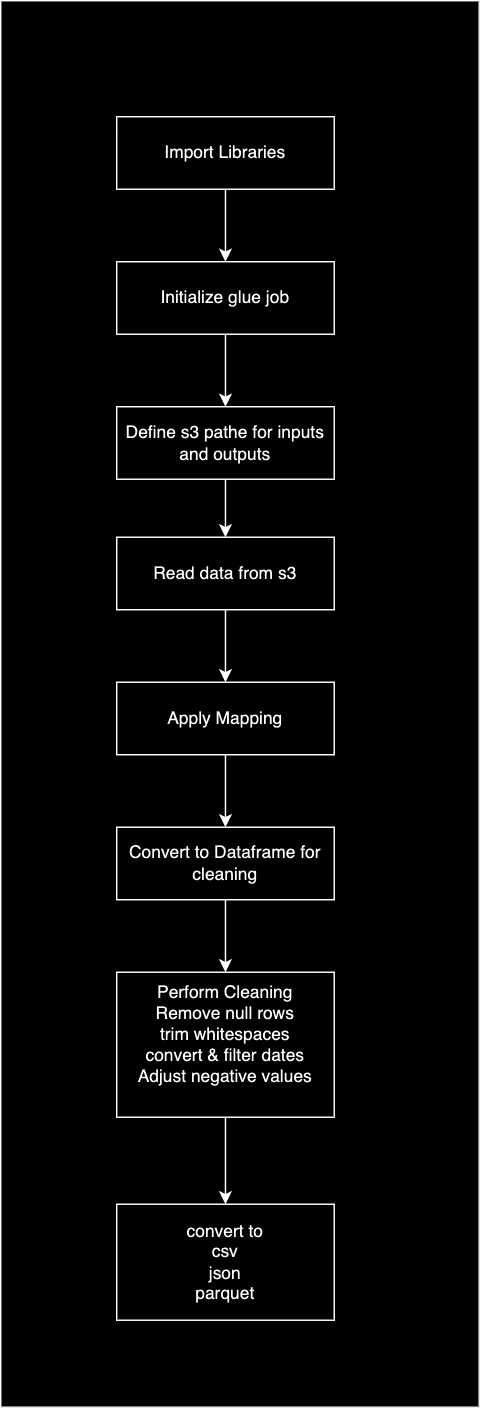

The diagram above was exported from draw.io. Its source (the exported page's mxGraphModel, read from the mxfile embedded in the PNG):
<mxGraphModel dx="1908" dy="2404" grid="1" gridSize="10" guides="1" tooltips="1" connect="1" arrows="1" fold="1" page="1" pageScale="1" pageWidth="850" pageHeight="1100" math="0" shadow="0">
  <root>
    <mxCell id="0" />
    <mxCell id="1" parent="0" />
    <mxCell id="CwoNE3JcJadjLTygE_LI-9" value="" style="rounded=0;whiteSpace=wrap;html=1;" vertex="1" parent="1">
      <mxGeometry x="260" y="-280" width="330" height="970" as="geometry" />
    </mxCell>
    <mxCell id="CwoNE3JcJadjLTygE_LI-10" style="edgeStyle=orthogonalEdgeStyle;rounded=0;orthogonalLoop=1;jettySize=auto;html=1;entryX=0.5;entryY=0;entryDx=0;entryDy=0;" edge="1" parent="1" source="CwoNE3JcJadjLTygE_LI-1" target="CwoNE3JcJadjLTygE_LI-2">
      <mxGeometry relative="1" as="geometry" />
    </mxCell>
    <mxCell id="CwoNE3JcJadjLTygE_LI-1" value="Import Libraries" style="rounded=0;whiteSpace=wrap;html=1;" vertex="1" parent="1">
      <mxGeometry x="340" y="-200" width="150" height="50" as="geometry" />
    </mxCell>
    <mxCell id="CwoNE3JcJadjLTygE_LI-11" style="edgeStyle=orthogonalEdgeStyle;rounded=0;orthogonalLoop=1;jettySize=auto;html=1;entryX=0.5;entryY=0;entryDx=0;entryDy=0;" edge="1" parent="1" source="CwoNE3JcJadjLTygE_LI-2" target="CwoNE3JcJadjLTygE_LI-8">
      <mxGeometry relative="1" as="geometry" />
    </mxCell>
    <mxCell id="CwoNE3JcJadjLTygE_LI-2" value="Initialize glue job" style="rounded=0;whiteSpace=wrap;html=1;" vertex="1" parent="1">
      <mxGeometry x="340" y="-100" width="150" height="50" as="geometry" />
    </mxCell>
    <mxCell id="CwoNE3JcJadjLTygE_LI-17" style="edgeStyle=orthogonalEdgeStyle;rounded=0;orthogonalLoop=1;jettySize=auto;html=1;entryX=0.5;entryY=0;entryDx=0;entryDy=0;" edge="1" parent="1" source="CwoNE3JcJadjLTygE_LI-3" target="CwoNE3JcJadjLTygE_LI-4">
      <mxGeometry relative="1" as="geometry" />
    </mxCell>
    <mxCell id="CwoNE3JcJadjLTygE_LI-3" value="Convert to Dataframe for cleaning" style="rounded=0;whiteSpace=wrap;html=1;" vertex="1" parent="1">
      <mxGeometry x="340" y="290" width="150" height="50" as="geometry" />
    </mxCell>
    <mxCell id="CwoNE3JcJadjLTygE_LI-18" style="edgeStyle=orthogonalEdgeStyle;rounded=0;orthogonalLoop=1;jettySize=auto;html=1;" edge="1" parent="1" source="CwoNE3JcJadjLTygE_LI-4" target="CwoNE3JcJadjLTygE_LI-5">
      <mxGeometry relative="1" as="geometry" />
    </mxCell>
    <mxCell id="CwoNE3JcJadjLTygE_LI-4" value="Perform Cleaning&lt;div&gt;Remove null rows&lt;/div&gt;&lt;div&gt;trim whitespaces&lt;/div&gt;&lt;div&gt;convert &amp;amp; filter dates&lt;/div&gt;&lt;div&gt;Adjust negative values&lt;br&gt;&lt;div&gt;&lt;br&gt;&lt;/div&gt;&lt;/div&gt;" style="rounded=0;whiteSpace=wrap;html=1;" vertex="1" parent="1">
      <mxGeometry x="340" y="390" width="150" height="100" as="geometry" />
    </mxCell>
    <mxCell id="CwoNE3JcJadjLTygE_LI-5" value="convert to&lt;div&gt;csv&lt;/div&gt;&lt;div&gt;json&lt;/div&gt;&lt;div&gt;parquet&lt;/div&gt;" style="rounded=0;whiteSpace=wrap;html=1;" vertex="1" parent="1">
      <mxGeometry x="340" y="550" width="150" height="80" as="geometry" />
    </mxCell>
    <mxCell id="CwoNE3JcJadjLTygE_LI-16" style="edgeStyle=orthogonalEdgeStyle;rounded=0;orthogonalLoop=1;jettySize=auto;html=1;entryX=0.5;entryY=0;entryDx=0;entryDy=0;" edge="1" parent="1" source="CwoNE3JcJadjLTygE_LI-6" target="CwoNE3JcJadjLTygE_LI-3">
      <mxGeometry relative="1" as="geometry" />
    </mxCell>
    <mxCell id="CwoNE3JcJadjLTygE_LI-6" value="Apply Mapping&lt;span style=&quot;color: rgba(0, 0, 0, 0); font-family: monospace; font-size: 0px; text-align: start; text-wrap: nowrap;&quot;&gt;%3CmxGraphModel%3E%3Croot%3E%3CmxCell%20id%3D%220%22%2F%3E%3CmxCell%20id%3D%221%22%20parent%3D%220%22%2F%3E%3CmxCell%20id%3D%222%22%20value%3D%22Initialize%20glue%20job%22%20style%3D%22rounded%3D0%3BwhiteSpace%3Dwrap%3Bhtml%3D1%3B%22%20vertex%3D%221%22%20parent%3D%221%22%3E%3CmxGeometry%20x%3D%22350%22%20y%3D%22110%22%20width%3D%22150%22%20height%3D%2250%22%20as%3D%22geometry%22%2F%3E%3C%2FmxCell%3E%3C%2Froot%3E%3C%2FmxGraphModel%3E&lt;/span&gt;" style="rounded=0;whiteSpace=wrap;html=1;" vertex="1" parent="1">
      <mxGeometry x="340" y="190" width="150" height="50" as="geometry" />
    </mxCell>
    <mxCell id="CwoNE3JcJadjLTygE_LI-15" style="edgeStyle=orthogonalEdgeStyle;rounded=0;orthogonalLoop=1;jettySize=auto;html=1;" edge="1" parent="1" source="CwoNE3JcJadjLTygE_LI-7" target="CwoNE3JcJadjLTygE_LI-6">
      <mxGeometry relative="1" as="geometry" />
    </mxCell>
    <mxCell id="CwoNE3JcJadjLTygE_LI-7" value="Read data from s3" style="rounded=0;whiteSpace=wrap;html=1;" vertex="1" parent="1">
      <mxGeometry x="340" y="90" width="150" height="50" as="geometry" />
    </mxCell>
    <mxCell id="CwoNE3JcJadjLTygE_LI-14" style="edgeStyle=orthogonalEdgeStyle;rounded=0;orthogonalLoop=1;jettySize=auto;html=1;entryX=0.5;entryY=0;entryDx=0;entryDy=0;" edge="1" parent="1" source="CwoNE3JcJadjLTygE_LI-8" target="CwoNE3JcJadjLTygE_LI-7">
      <mxGeometry relative="1" as="geometry" />
    </mxCell>
    <mxCell id="CwoNE3JcJadjLTygE_LI-8" value="Define s3 pathe for inputs and outputs" style="rounded=0;whiteSpace=wrap;html=1;" vertex="1" parent="1">
      <mxGeometry x="340" width="150" height="50" as="geometry" />
    </mxCell>
  </root>
</mxGraphModel>